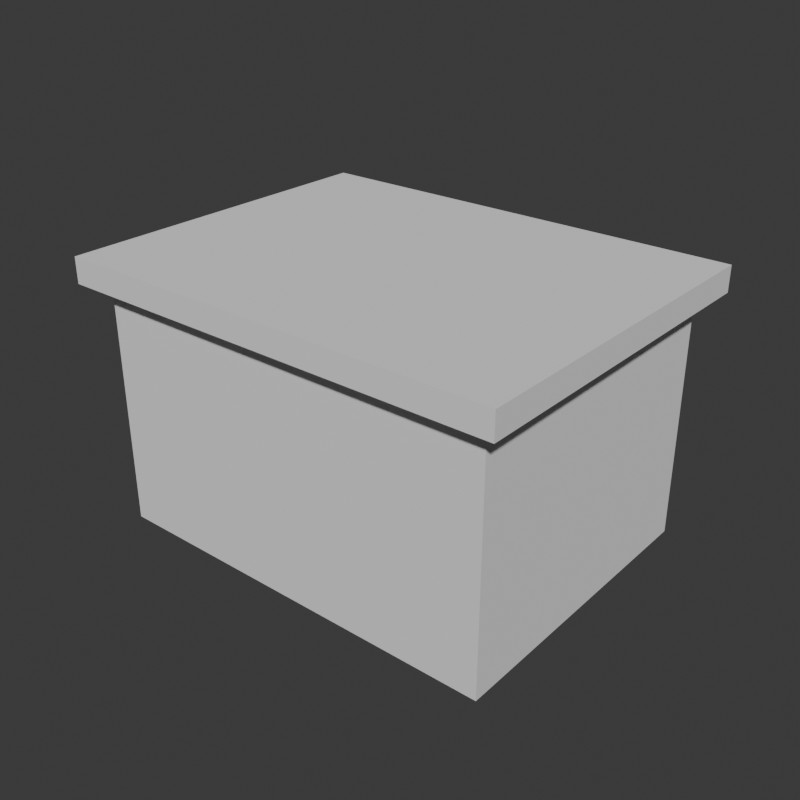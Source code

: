 # Source: variant.blend  (saved by Blender 5.2.45; exported with 4.5.12 LTS)
import bpy
from mathutils import Matrix  # noqa: F401  (used for matrix-valued properties, if any)

bpy.ops.wm.read_factory_settings(use_empty=True)
scene = bpy.context.scene
scene.name = 'Scene'

# ---- world
world_world = bpy.data.worlds.new('World'); scene.world = world_world
world_world.use_nodes = True; world_world.node_tree.nodes.clear()
_N = world_world.node_tree.nodes; _L = world_world.node_tree.links
n0 = _N.new('ShaderNodeOutputWorld'); n0.name = 'World Output'; n0.location = (200, 100)
n1 = _N.new('ShaderNodeBackground'); n1.name = 'Background'; n1.location = (-200, 100)
n1.inputs[0].default_value = (0.05088, 0.05088, 0.05088, 1.0)
_L.new(n1.outputs[0], n0.inputs[0])
n0.is_active_output = True
world_world.color = (0.05088, 0.05088, 0.05088)
world_world.sun_shadow_jitter_overblur = 0.0

# ---- meshes
me_walls_base_mesh = bpy.data.meshes.new('walls_base_mesh')
me_walls_base_mesh.from_pydata([(-2.0, -1.5, -1.2), (-2.0, -1.5, -1.2), (-2.0, -1.5, -1.2), (-2.0, -1.5, 1.2), (-2.0, -1.5, 1.2), (-2.0, -1.5, 1.2), (-2.0, 1.5, -1.2), (-2.0, 1.5, -1.2), (-2.0, 1.5, -1.2), (-2.0, 1.5, 1.2), (-2.0, 1.5, 1.2), (-2.0, 1.5, 1.2), (2.0, -1.5, -1.2), (2.0, -1.5, -1.2), (2.0, -1.5, -1.2), (2.0, -1.5, 1.2), (2.0, -1.5, 1.2), (2.0, -1.5, 1.2), (2.0, 1.5, -1.2), (2.0, 1.5, -1.2), (2.0, 1.5, -1.2), (2.0, 1.5, 1.2), (2.0, 1.5, 1.2), (2.0, 1.5, 1.2)], [], [(2, 5, 11), (2, 11, 8), (6, 9, 21), (6, 21, 18), (20, 23, 17), (20, 17, 14), (12, 15, 3), (12, 3, 0), (7, 19, 13), (7, 13, 1), (22, 10, 4), (22, 4, 16)])
_uv = me_walls_base_mesh.uv_layers.new(name='UVMap')
_uv.uv.foreach_set('vector', [0.375, 0.0, 0.625, 0.0, 0.625, 0.25, 0.375, 0.0, 0.625, 0.25, 0.375, 0.25, 0.375, 0.25, 0.625, 0.25, 0.625, 0.5, 0.375, 0.25, 0.625, 0.5, 0.375, 0.5, 0.375, 0.5, 0.625, 0.5, 0.625, 0.75, 0.375, 0.5, 0.625, 0.75, 0.375, 0.75, 0.375, 0.75, 0.625, 0.75, 0.625, 1.0, 0.375, 0.75, 0.625, 1.0, 0.375, 1.0, 0.125, 0.5, 0.375, 0.5, 0.375, 0.75, 0.125, 0.5, 0.375, 0.75, 0.125, 0.75, 0.625, 0.5, 0.875, 0.5, 0.875, 0.75, 0.625, 0.5, 0.875, 0.75, 0.625, 0.75])
me_walls_base_mesh.update()
me_walls_base_mesh.normals_split_custom_set([tuple(v) for v in zip(*[iter([-1.0, 0.0, 0.0, -1.0, 0.0, 0.0, -1.0, 0.0, 0.0, -1.0, 0.0, 0.0, -1.0, 0.0, 0.0, -1.0, 0.0, 0.0, 0.0, 1.0, 0.0, 0.0, 1.0, 0.0, 0.0, 1.0, 0.0, 0.0, 1.0, 0.0, 0.0, 1.0, 0.0, 0.0, 1.0, 0.0, 1.0, 0.0, 0.0, 1.0, 0.0, 0.0, 1.0, 0.0, 0.0, 1.0, 0.0, 0.0, 1.0, 0.0, 0.0, 1.0, 0.0, 0.0, 0.0, -1.0, 0.0, 0.0, -1.0, 0.0, 0.0, -1.0, 0.0, 0.0, -1.0, 0.0, 0.0, -1.0, 0.0, 0.0, -1.0, 0.0, 0.0, 0.0, -1.0, 0.0, 0.0, -1.0, 0.0, 0.0, -1.0, 0.0, 0.0, -1.0, 0.0, 0.0, -1.0, 0.0, 0.0, -1.0, 0.0, 0.0, 1.0, 0.0, 0.0, 1.0, 0.0, 0.0, 1.0, 0.0, 0.0, 1.0, 0.0, 0.0, 1.0, 0.0, 0.0, 1.0])] * 3)])
me_roof_slab_mesh = bpy.data.meshes.new('roof_slab_mesh')
me_roof_slab_mesh.from_pydata([(-2.2, -1.7, -0.125), (-2.2, -1.7, 0.125), (-2.2, 1.7, -0.125), (-2.2, 1.7, 0.125), (2.2, -1.7, -0.125), (2.2, -1.7, 0.125), (2.2, 1.7, -0.125), (2.2, 1.7, 0.125)], [], [(0, 1, 3, 2), (2, 3, 7, 6), (6, 7, 5, 4), (4, 5, 1, 0), (2, 6, 4, 0), (7, 3, 1, 5)])
_uv = me_roof_slab_mesh.uv_layers.new(name='UVMap')
_uv.uv.foreach_set('vector', [0.375, 0.0, 0.625, 0.0, 0.625, 0.25, 0.375, 0.25, 0.375, 0.25, 0.625, 0.25, 0.625, 0.5, 0.375, 0.5, 0.375, 0.5, 0.625, 0.5, 0.625, 0.75, 0.375, 0.75, 0.375, 0.75, 0.625, 0.75, 0.625, 1.0, 0.375, 1.0, 0.125, 0.5, 0.375, 0.5, 0.375, 0.75, 0.125, 0.75, 0.625, 0.5, 0.875, 0.5, 0.875, 0.75, 0.625, 0.75])
me_roof_slab_mesh.update()

# ---- objects
ob_walls_base = bpy.data.objects.new('walls_base', me_walls_base_mesh)
ob_roof_slab = bpy.data.objects.new('roof_slab', me_roof_slab_mesh)

# ---- transforms, parenting, visibility, modifiers, constraints
ob_walls_base.location = (0.0, 0.0, 1.2)
ob_walls_base.rotation_mode = 'QUATERNION'
ob_walls_base.rotation_quaternion = (1.0, 0.0, 0.0, 0.0)
ob_roof_slab.location = (0.0, 0.0, 2.525)

# ---- collection membership
scene.collection.objects.link(ob_walls_base)
scene.collection.objects.link(ob_roof_slab)

# ---- scene / render settings (as saved in the file)
scene.frame_start = 1; scene.frame_end = 250; scene.frame_set(1)
scene.render.engine = 'BLENDER_WORKBENCH'
scene.render.resolution_x = 512
scene.render.resolution_y = 512
scene.render.bake_bias = 0.0
scene.render.bake_samples = 0
scene.render.compositor_device = 'GPU'
scene.eevee.use_volume_custom_range = False
scene.eevee.fast_gi_thickness_near = 0.1
scene.eevee.fast_gi_thickness_far = 0.0
scene.eevee.ray_tracing_options.screen_trace_thickness = 0.1
bpy.context.view_layer.update()

# ---- added for rendering (the .blend has no active camera and no usable light): camera, sun
cam_auto = bpy.data.cameras.new('AutoCamera')
cam_auto.lens = 50.0
cam_auto.sensor_width = 36.0
cam_auto.clip_end = 1000.0
ob_auto_camera = bpy.data.objects.new('AutoCamera', cam_auto)
scene.collection.objects.link(ob_auto_camera)
ob_auto_camera.location = (5.69915, -6.83898, 5.88432)
ob_auto_camera.rotation_euler = (1.09748, -7.21219e-08, 0.694738)
scene.camera = ob_auto_camera
light_auto_sun = bpy.data.lights.new('AutoSun', 'SUN')
light_auto_sun.energy = 3.0
light_auto_sun.angle = 0.0523599
ob_auto_sun = bpy.data.objects.new('AutoSun', light_auto_sun)
scene.collection.objects.link(ob_auto_sun)
ob_auto_sun.rotation_euler = (0.872665, 0.174533, 0.523599)
bpy.context.view_layer.update()
